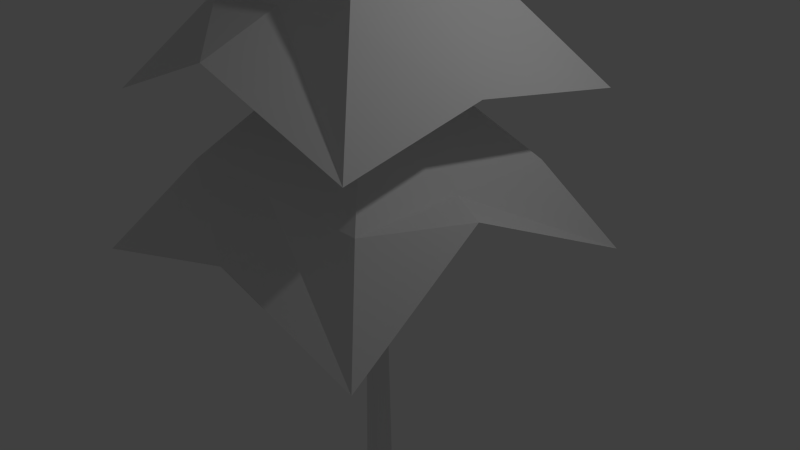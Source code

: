 # Source: Tree_LargePine.blend  (saved by Blender 2.76.0; exported with 4.5.12 LTS)
import bpy
from mathutils import Matrix  # noqa: F401  (used for matrix-valued properties, if any)

bpy.ops.wm.read_factory_settings(use_empty=True)
scene = bpy.context.scene
scene.name = 'Scene'

# ---- collections
col_collection_1 = bpy.data.collections.new('Collection 1'); scene.collection.children.link(col_collection_1)

# ---- materials (node trees are filled in below, after node groups)
mat_material = bpy.data.materials.new('Material')
mat_material.alpha_threshold = 0.0
mat_material.use_transparent_shadow = False
mat_material.roughness = 0.5
mat_material.line_color = (0.0, 0.0, 0.0, 1.0)

# ---- material node trees

# ---- world
world_world = bpy.data.worlds.new('World'); scene.world = world_world
world_world.color = (0.05088, 0.05088, 0.05088)
world_world.use_sun_shadow = False
world_world.sun_shadow_jitter_overblur = 0.0
world_world.cycles.sampling_method = 'MANUAL'
world_world.cycles.sample_map_resolution = 256

# ---- cameras
cam_camera = bpy.data.cameras.new('Camera')
cam_camera.clip_end = 100.0
cam_camera.lens = 35.0
cam_camera.sensor_width = 32.0
cam_camera.sensor_height = 18.0
cam_camera.ortho_scale = 7.314
cam_camera.dof.focus_distance = 0.0
cam_camera.dof.aperture_fstop = 128.0

# ---- lights
light_lamp = bpy.data.lights.new('Lamp', 'POINT')
light_lamp.transmission_factor = 0.0
light_lamp.cutoff_distance = 30.0
light_lamp.energy = 100.0
light_lamp.shadow_buffer_clip_start = 1.001
light_lamp.shadow_soft_size = 0.1
light_lamp.shadow_maximum_resolution = 0.006
light_lamp.use_absolute_resolution = True
light_lamp.cycles.use_multiple_importance_sampling = False

# ---- meshes
me_cube_001 = bpy.data.meshes.new('Cube.001')
me_cube_001.from_pydata([(0.7588, -0.4183, -1.0), (-0.9158, -0.7714, -1.0), (-0.8043, 0.5827, -1.0), (0.5447, 0.7916, -1.0), (1.0, 1.0, 1.0), (1.0, -1.0, 1.0), (-1.0, -1.0, 1.0), (-1.0, 1.0, 1.0)], [], [(0, 1, 2, 3), (4, 7, 6, 5), (0, 4, 5, 1), (1, 5, 6, 2), (2, 6, 7, 3), (4, 0, 3, 7)])
me_cube_001.materials.append(mat_material)
me_cube_001.use_remesh_preserve_volume = False
me_cube_001.use_remesh_preserve_attributes = False
me_cube_001.use_mirror_vertex_groups = False
me_cube_001.update()
me_cube = bpy.data.meshes.new('Cube')
me_cube.from_pydata([(-15.82, -15.53, -0.544), (-3.033, -2.744, -1.113), (-15.82, 15.19, -0.544), (-3.033, 2.411, -1.113), (14.9, -15.53, -0.544), (2.121, -2.744, -1.113), (14.9, 15.19, -0.544), (2.121, 2.411, -1.113), (-9.15, -8.86, -0.8285), (-3.033, -0.1664, -1.113), (-9.15, 8.527, -0.8285), (-15.82, -0.1664, -0.7335), (-0.4559, 2.411, -1.113), (8.238, 8.527, -0.8285), (-0.4559, 12.59, -0.544), (2.121, -0.1664, -1.113), (8.238, -8.86, -0.8285), (13.5, -0.1664, -0.6153), (-0.4559, -2.744, -1.113), (-0.4559, -16.29, -0.7267), (-3.24, -0.1664, -1.648), (-0.4559, -0.1664, -0.544), (-0.4559, -8.86, -0.8285), (8.238, -0.1664, -0.8285), (-0.4559, 8.527, -0.8285), (-9.15, -0.1664, -0.8285), (-13.12, -0.1664, -1.108), (-13.12, 12.5, -1.108), (-0.4559, 12.5, -1.108), (15.44, 9.134, -1.108), (10.48, -0.9682, -1.156), (11.41, -12.96, -1.174), (-0.4559, -12.83, -1.089), (-14.12, -11.38, -1.198), (-0.4559, -0.1664, -1.108), (-3.24, 2.618, -1.648), (-0.4559, 2.618, -1.648), (2.328, 2.618, -1.648), (2.328, -0.1664, -1.648), (2.328, -2.951, -1.648), (-0.4559, -2.951, -1.648), (-3.24, -2.951, -1.648), (-0.4559, 5.351, -1.324), (-8.407, 7.775, -1.33), (6.947, 7.219, -1.326), (8.255, -0.1664, -1.324), (8.255, -8.878, -1.324), (-0.4559, -8.878, -1.324), (-8.389, -7.401, -1.342), (-9.167, -0.1664, -1.324), (-7.865, -0.1972, -1.662), (-8.516, 11.44, -1.704), (-0.4503, 10.27, -1.654), (12.09, 6.653, -1.653), (9.247, -2.8, -1.676), (8.729, -13.44, -1.694), (-1.162, -10.96, -1.766), (-10.93, -10.69, -1.654), (-2.574, -0.101, -2.11), (-2.574, 2.338, -2.139), (-0.468, 2.417, -2.151), (1.582, 2.16, -2.139), (1.737, -0.1428, -2.109), (2.192, -2.448, -2.106), (-0.3613, -2.354, -2.106), (-2.574, -2.335, -2.107), (-5.998, -0.2113, -2.107), (-5.998, 5.5, -2.121), (-0.4789, 6.23, -2.197), (4.814, 4.944, -2.122), (5.385, -0.3642, -2.106), (6.872, -6.147, -2.103), (-0.1437, -5.826, -2.106), (-6.46, -5.706, -2.173), (-0.7297, -0.2113, -2.416), (-0.7297, 0.0681, -2.416), (-0.4503, 0.0681, -2.416), (-0.1709, 0.0681, -2.416), (-0.1709, -0.2113, -2.416), (-0.1709, -0.4907, -2.416), (-0.4503, -0.4907, -2.416), (-0.7297, -0.4907, -2.416), (-16.51, -18.71, -0.04282), (-1.492, -1.741, -0.6937), (-15.41, 14.57, 0.002163), (-1.492, 1.101, -0.6937), (16.36, -16.75, -0.03011), (1.35, -1.741, -0.6937), (17.39, 15.02, -0.05259), (1.35, 1.101, -0.6937), (-11.29, -11.54, -0.3266), (-1.492, -0.3205, -0.6937), (-11.29, 10.9, -0.3266), (-18.2, -0.3205, -0.2037), (-0.07104, 1.101, -0.6937), (11.15, 10.9, -0.3266), (-0.8724, 13.22, -0.08556), (1.35, -0.3205, -0.6937), (11.15, -11.54, -0.3266), (15.13, -1.996, -0.3088), (-0.07104, -1.741, -0.6937), (-0.07104, -16.75, -0.1674), (-0.07104, -0.3205, -0.6937), (-0.07104, -0.3205, 0.04058), (-0.07104, -11.54, -0.3266), (11.15, -0.3205, -0.3266), (-0.07104, 10.9, -0.3266), (-11.29, -0.3205, -0.3266)], [], [(10, 11, 2), (13, 14, 6), (16, 17, 4), (8, 19, 0), (21, 6, 14), (7, 29, 28, 12), (12, 28, 27, 3), (5, 31, 30, 15), (15, 30, 29, 7), (21, 4, 17), (11, 19, 21), (11, 14, 2), (22, 4, 19), (18, 16, 22), (1, 22, 8), (23, 6, 17), (15, 13, 23), (5, 23, 16), (24, 2, 14), (12, 10, 24), (7, 24, 13), (25, 0, 11), (9, 8, 25), (3, 25, 10), (25, 11, 10), (24, 14, 13), (23, 17, 16), (22, 19, 8), (17, 6, 21), (1, 33, 32, 18), (18, 32, 31, 5), (3, 27, 26, 9), (9, 26, 33, 1), (19, 4, 21), (0, 19, 11), (21, 14, 11), (16, 4, 22), (5, 16, 18), (18, 22, 1), (13, 6, 23), (7, 13, 15), (15, 23, 5), (10, 2, 24), (3, 10, 12), (12, 24, 7), (8, 0, 25), (1, 8, 9), (9, 25, 3), (34, 28, 27), (34, 26, 33), (30, 34, 32), (30, 29, 28), (26, 34, 27), (32, 34, 33), (31, 30, 32), (34, 30, 28), (42, 35, 43), (42, 37, 36), (45, 37, 44), (45, 39, 38), (47, 39, 46), (47, 41, 40), (49, 41, 48), (49, 35, 20), (26, 43, 49), (26, 48, 33), (32, 48, 47), (32, 46, 31), (30, 46, 45), (30, 44, 29), (28, 44, 42), (28, 43, 27), (36, 35, 42), (44, 37, 42), (38, 37, 45), (46, 39, 45), (40, 39, 47), (48, 41, 47), (20, 41, 49), (43, 35, 49), (27, 43, 26), (49, 48, 26), (33, 48, 32), (47, 46, 32), (31, 46, 30), (45, 44, 30), (29, 44, 28), (42, 43, 28), (36, 52, 51, 35), (37, 53, 52, 36), (38, 54, 53, 37), (39, 55, 54, 38), (40, 56, 55, 39), (41, 57, 56, 40), (20, 50, 57, 41), (35, 51, 50, 20), (52, 59, 51), (52, 61, 60), (54, 61, 53), (54, 63, 62), (56, 63, 55), (56, 65, 64), (50, 65, 57), (50, 59, 58), (60, 59, 52), (53, 61, 52), (62, 61, 54), (55, 63, 54), (64, 63, 56), (57, 65, 56), (58, 65, 50), (51, 59, 50), (60, 68, 67, 59), (61, 69, 68, 60), (62, 70, 69, 61), (63, 71, 70, 62), (64, 72, 71, 63), (65, 73, 72, 64), (58, 66, 73, 65), (59, 67, 66, 58), (68, 75, 67), (68, 77, 76), (70, 77, 69), (70, 79, 78), (72, 79, 71), (72, 81, 80), (66, 81, 73), (66, 75, 74), (74, 75, 76, 77, 78, 79, 80, 81), (76, 75, 68), (69, 77, 68), (78, 77, 70), (71, 79, 70), (80, 79, 72), (73, 81, 72), (74, 81, 66), (67, 75, 66), (92, 93, 84), (95, 96, 88), (98, 99, 86), (90, 101, 82), (96, 99, 88), (94, 91, 85), (102, 83, 91), (97, 100, 102), (89, 102, 94), (103, 86, 99), (93, 101, 103), (84, 103, 96), (104, 86, 101), (100, 98, 104), (83, 104, 90), (105, 88, 99), (97, 95, 105), (87, 105, 98), (106, 84, 96), (94, 92, 106), (89, 106, 95), (107, 82, 93), (91, 90, 107), (85, 107, 92), (107, 93, 92), (106, 96, 95), (105, 99, 98), (104, 101, 90), (103, 99, 96), (102, 91, 94), (100, 83, 102), (87, 100, 97), (97, 102, 89), (101, 86, 103), (82, 101, 93), (93, 103, 84), (98, 86, 104), (87, 98, 100), (100, 104, 83), (95, 88, 105), (89, 95, 97), (97, 105, 87), (92, 84, 106), (85, 92, 94), (94, 106, 89), (90, 82, 107), (83, 90, 91), (91, 107, 85)])
me_cube.materials.append(mat_material)
me_cube.use_remesh_preserve_volume = False
me_cube.use_remesh_preserve_attributes = False
me_cube.use_mirror_vertex_groups = False
me_cube.update()

# ---- objects
ob_cube_001 = bpy.data.objects.new('Cube.001', me_cube_001)
ob_cube = bpy.data.objects.new('Cube', me_cube)
ob_lamp = bpy.data.objects.new('Lamp', light_lamp)
ob_camera = bpy.data.objects.new('Camera', cam_camera)

# ---- transforms, parenting, visibility, modifiers, constraints
ob_cube_001.location = (0.0, 0.0, 0.0)
ob_cube_001.scale = (0.1326, 0.1326, -4.051)
ob_cube_001.lock_rotations_4d = False
ob_cube_001.empty_display_type = 'ARROWS'
ob_cube_001.lineart.crease_threshold = 0.0
ob_cube.location = (0.0, 0.0, 0.0)
ob_cube.scale = (0.1326, 0.1326, -4.051)
ob_cube.lock_rotations_4d = False
ob_cube.empty_display_type = 'ARROWS'
ob_cube.lineart.crease_threshold = 0.0
ob_lamp.location = (4.076, 1.005, 5.904)
ob_lamp.rotation_euler = (0.6503, 0.05522, 1.866)
ob_lamp.lock_rotations_4d = False
ob_lamp.empty_display_type = 'ARROWS'
ob_lamp.color = (0.0, 0.0, 0.0, 0.0)
ob_lamp.lineart.crease_threshold = 0.0
ob_camera.location = (7.481, -6.508, 5.344)
ob_camera.rotation_euler = (1.109, 0.01082, 0.8149)
ob_camera.lock_rotations_4d = False
ob_camera.empty_display_type = 'ARROWS'
ob_camera.color = (0.0, 0.0, 0.0, 0.0)
ob_camera.display_type = 'WIRE'
ob_camera.lineart.crease_threshold = 0.0

# ---- collection membership
col_collection_1.objects.link(ob_cube_001)
col_collection_1.objects.link(ob_cube)
col_collection_1.objects.link(ob_lamp)
col_collection_1.objects.link(ob_camera)

# ---- scene / render settings (as saved in the file)
scene.camera = ob_camera
scene.frame_start = 1; scene.frame_end = 250; scene.frame_set(1)
scene.render.engine = 'BLENDER_EEVEE_NEXT'
scene.render.resolution_percentage = 50
scene.render.dither_intensity = 0.0
scene.cycles.use_denoising = False
scene.cycles.samples = 10
scene.cycles.sampling_pattern = 'TABULATED_SOBOL'
scene.cycles.light_sampling_threshold = 0.0
scene.cycles.use_adaptive_sampling = False
scene.cycles.use_light_tree = False
scene.cycles.blur_glossy = 0.0
scene.cycles.pixel_filter_type = 'GAUSSIAN'
scene.cycles.sample_clamp_indirect = 0.0
scene.view_settings.view_transform = 'Standard'
bpy.context.view_layer.update()
